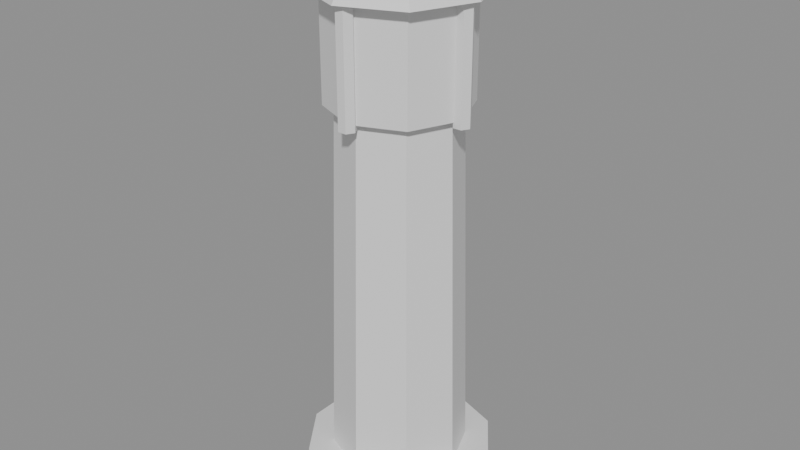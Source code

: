 # Source: PathBollard.blend  (saved by Blender 5.2.44; exported with 4.5.12 LTS)
import bpy
from mathutils import Matrix  # noqa: F401  (used for matrix-valued properties, if any)

bpy.ops.wm.read_factory_settings(use_empty=True)
scene = bpy.context.scene
scene.name = 'Scene'

# ---- materials (node trees are filled in below, after node groups)
mat_streetlightpalette = bpy.data.materials.new('StreetLightPalette')
mat_streetlightpalette.roughness = 0.5
mat_streetlightglow = bpy.data.materials.new('StreetLightGlow')
mat_streetlightglow.roughness = 0.5
mat_streetlightsnow = bpy.data.materials.new('StreetLightSnow')
mat_streetlightsnow.roughness = 0.5

# ---- material node trees
mat_streetlightpalette.use_nodes = True; mat_streetlightpalette.node_tree.nodes.clear()
_N = mat_streetlightpalette.node_tree.nodes; _L = mat_streetlightpalette.node_tree.links
n0 = _N.new('ShaderNodeBsdfPrincipled'); n0.name = 'Principled BSDF'; n0.location = (-200, 100)
n0.inputs[10].default_value = 0.005
n1 = _N.new('ShaderNodeOutputMaterial'); n1.name = 'Material Output'; n1.location = (200, 100)
n2 = _N.new('ShaderNodeNormalMap'); n2.name = 'Normal Map'; n2.location = (-600, -600)
n2.label = 'Normal/Map'
n2.width = 160
n2.inputs[0].default_value = 0.0
_L.new(n0.outputs[0], n1.inputs[0])
_L.new(n2.outputs[0], n0.inputs[5])
n1.is_active_output = True
mat_streetlightglow.use_nodes = True; mat_streetlightglow.node_tree.nodes.clear()
_N = mat_streetlightglow.node_tree.nodes; _L = mat_streetlightglow.node_tree.links
n0 = _N.new('ShaderNodeBsdfPrincipled'); n0.name = 'Principled BSDF'; n0.location = (-200, 100)
n0.inputs[10].default_value = 0.005
n1 = _N.new('ShaderNodeOutputMaterial'); n1.name = 'Material Output'; n1.location = (200, 100)
n2 = _N.new('ShaderNodeNormalMap'); n2.name = 'Normal Map'; n2.location = (-600, -600)
n2.label = 'Normal/Map'
n2.width = 160
n2.inputs[0].default_value = 0.0
_L.new(n0.outputs[0], n1.inputs[0])
_L.new(n2.outputs[0], n0.inputs[5])
n1.is_active_output = True
mat_streetlightsnow.use_nodes = True; mat_streetlightsnow.node_tree.nodes.clear()
_N = mat_streetlightsnow.node_tree.nodes; _L = mat_streetlightsnow.node_tree.links
n0 = _N.new('ShaderNodeBsdfPrincipled'); n0.name = 'Principled BSDF'; n0.location = (-200, 100)
n0.inputs[10].default_value = 0.005
n1 = _N.new('ShaderNodeOutputMaterial'); n1.name = 'Material Output'; n1.location = (200, 100)
n2 = _N.new('ShaderNodeNormalMap'); n2.name = 'Normal Map'; n2.location = (-600, -600)
n2.label = 'Normal/Map'
n2.width = 160
n2.inputs[0].default_value = 0.0
_L.new(n0.outputs[0], n1.inputs[0])
_L.new(n2.outputs[0], n0.inputs[5])
n1.is_active_output = True

# ---- meshes
me_01_path_bollard___fixture_002 = bpy.data.meshes.new('01 Path Bollard | Fixture.002')
me_01_path_bollard___fixture_002.from_pydata([(0.0, 0.0, -0.18), (0.0, 0.09, -0.18), (0.1058, 0.0, -0.1456), (0.1058, 0.09, -0.1456), (0.1712, 0.0, -0.05562), (0.1712, 0.09, -0.05562), (0.1712, 0.0, 0.05562), (0.1712, 0.09, 0.05562), (0.1058, 0.0, 0.1456), (0.1058, 0.09, 0.1456), (0.0, 0.0, 0.18), (0.0, 0.09, 0.18), (-0.1058, 0.0, 0.1456), (-0.1058, 0.09, 0.1456), (-0.1712, 0.0, 0.05562), (-0.1712, 0.09, 0.05562), (-0.1712, 0.0, -0.05562), (-0.1712, 0.09, -0.05562), (-0.1058, 0.0, -0.1456), (-0.1058, 0.09, -0.1456), (0.0, 0.04, -0.13), (0.0, 0.8, -0.11), (0.09192, 0.04, -0.09192), (0.07778, 0.8, -0.07778), (0.13, 0.04, 0.0), (0.11, 0.8, 0.0), (0.09192, 0.04, 0.09192), (0.07778, 0.8, 0.07778), (0.0, 0.04, 0.13), (0.0, 0.8, 0.11), (-0.09192, 0.04, 0.09192), (-0.07778, 0.8, 0.07778), (-0.13, 0.04, 0.0), (-0.11, 0.8, 0.0), (-0.09192, 0.04, -0.09192), (-0.07778, 0.8, -0.07778), (0.114, 0.77, 0.0), (0.122, 0.77, 0.01386), (0.138, 0.77, 0.01386), (0.146, 0.77, 1.959e-18), (0.138, 0.77, -0.01386), (0.122, 0.77, -0.01386), (0.114, 0.99, 0.0), (0.122, 0.99, 0.01386), (0.138, 0.99, 0.01386), (0.146, 0.99, 1.959e-18), (0.138, 0.99, -0.01386), (0.122, 0.99, -0.01386), (-0.016, 0.77, -0.13), (-0.008, 0.77, -0.1161), (0.008, 0.77, -0.1161), (0.016, 0.77, -0.13), (0.008, 0.77, -0.1439), (-0.008, 0.77, -0.1439), (-0.016, 0.99, -0.13), (-0.008, 0.99, -0.1161), (0.008, 0.99, -0.1161), (0.016, 0.99, -0.13), (0.008, 0.99, -0.1439), (-0.008, 0.99, -0.1439), (-0.146, 0.77, -1.592e-17), (-0.138, 0.77, 0.01386), (-0.122, 0.77, 0.01386), (-0.114, 0.77, -1.396e-17), (-0.122, 0.77, -0.01386), (-0.138, 0.77, -0.01386), (-0.146, 0.99, -1.592e-17), (-0.138, 0.99, 0.01386), (-0.122, 0.99, 0.01386), (-0.114, 0.99, -1.396e-17), (-0.122, 0.99, -0.01386), (-0.138, 0.99, -0.01386), (-0.016, 0.77, 0.13), (-0.008, 0.77, 0.1439), (0.008, 0.77, 0.1439), (0.016, 0.77, 0.13), (0.008, 0.77, 0.1161), (-0.008, 0.77, 0.1161), (-0.016, 0.99, 0.13), (-0.008, 0.99, 0.1439), (0.008, 0.99, 0.1439), (0.016, 0.99, 0.13), (0.008, 0.99, 0.1161), (-0.008, 0.99, 0.1161), (0.0, 0.98, -0.16), (0.0, 1.07, -0.1), (0.1131, 0.98, -0.1131), (0.07071, 1.07, -0.07071), (0.16, 0.98, 0.0), (0.1, 1.07, 0.0), (0.1131, 0.98, 0.1131), (0.07071, 1.07, 0.07071), (0.0, 0.98, 0.16), (0.0, 1.07, 0.1), (-0.1131, 0.98, 0.1131), (-0.07071, 1.07, 0.07071), (-0.16, 0.98, 0.0), (-0.1, 1.07, 0.0), (-0.1131, 0.98, -0.1131), (-0.07071, 1.07, -0.07071)], [], [(0, 1, 3, 2), (2, 3, 5, 4), (4, 5, 7, 6), (6, 7, 9, 8), (8, 9, 11, 10), (10, 11, 13, 12), (12, 13, 15, 14), (14, 15, 17, 16), (3, 1, 19, 17, 15, 13, 11, 9, 7, 5), (16, 17, 19, 18), (18, 19, 1, 0), (0, 2, 4, 6, 8, 10, 12, 14, 16, 18), (20, 21, 23, 22), (22, 23, 25, 24), (24, 25, 27, 26), (26, 27, 29, 28), (28, 29, 31, 30), (30, 31, 33, 32), (23, 21, 35, 33, 31, 29, 27, 25), (32, 33, 35, 34), (34, 35, 21, 20), (20, 22, 24, 26, 28, 30, 32, 34), (36, 37, 43, 42), (37, 38, 44, 43), (38, 39, 45, 44), (39, 40, 46, 45), (40, 41, 47, 46), (41, 36, 42, 47), (41, 40, 39, 38, 37, 36), (42, 43, 44, 45, 46, 47), (48, 49, 55, 54), (49, 50, 56, 55), (50, 51, 57, 56), (51, 52, 58, 57), (52, 53, 59, 58), (53, 48, 54, 59), (53, 52, 51, 50, 49, 48), (54, 55, 56, 57, 58, 59), (60, 61, 67, 66), (61, 62, 68, 67), (62, 63, 69, 68), (63, 64, 70, 69), (64, 65, 71, 70), (65, 60, 66, 71), (65, 64, 63, 62, 61, 60), (66, 67, 68, 69, 70, 71), (72, 73, 79, 78), (73, 74, 80, 79), (74, 75, 81, 80), (75, 76, 82, 81), (76, 77, 83, 82), (77, 72, 78, 83), (77, 76, 75, 74, 73, 72), (78, 79, 80, 81, 82, 83), (84, 85, 87, 86), (86, 87, 89, 88), (88, 89, 91, 90), (90, 91, 93, 92), (92, 93, 95, 94), (94, 95, 97, 96), (87, 85, 99, 97, 95, 93, 91, 89), (96, 97, 99, 98), (98, 99, 85, 84), (84, 86, 88, 90, 92, 94, 96, 98)])
_uv = me_01_path_bollard___fixture_002.uv_layers.new(name='PaletteUV')
_uv.uv.foreach_set('vector', [0.03125, 0.5, 0.03125, 0.5, 0.03125, 0.5, 0.03125, 0.5, 0.03125, 0.5, 0.03125, 0.5, 0.03125, 0.5, 0.03125, 0.5, 0.03125, 0.5, 0.03125, 0.5, 0.03125, 0.5, 0.03125, 0.5, 0.03125, 0.5, 0.03125, 0.5, 0.03125, 0.5, 0.03125, 0.5, 0.03125, 0.5, 0.03125, 0.5, 0.03125, 0.5, 0.03125, 0.5, 0.03125, 0.5, 0.03125, 0.5, 0.03125, 0.5, 0.03125, 0.5, 0.03125, 0.5, 0.03125, 0.5, 0.03125, 0.5, 0.03125, 0.5, 0.03125, 0.5, 0.03125, 0.5, 0.03125, 0.5, 0.03125, 0.5, 0.03125, 0.5, 0.03125, 0.5, 0.03125, 0.5, 0.03125, 0.5, 0.03125, 0.5, 0.03125, 0.5, 0.03125, 0.5, 0.03125, 0.5, 0.03125, 0.5, 0.03125, 0.5, 0.03125, 0.5, 0.03125, 0.5, 0.03125, 0.5, 0.03125, 0.5, 0.03125, 0.5, 0.03125, 0.5, 0.03125, 0.5, 0.03125, 0.5, 0.03125, 0.5, 0.03125, 0.5, 0.03125, 0.5, 0.03125, 0.5, 0.03125, 0.5, 0.03125, 0.5, 0.03125, 0.5, 0.03125, 0.5, 0.03125, 0.5, 0.03125, 0.5, 0.03125, 0.5, 0.03125, 0.5, 0.03125, 0.5, 0.03125, 0.5, 0.03125, 0.5, 0.03125, 0.5, 0.03125, 0.5, 0.03125, 0.5, 0.03125, 0.5, 0.03125, 0.5, 0.03125, 0.5, 0.03125, 0.5, 0.03125, 0.5, 0.03125, 0.5, 0.03125, 0.5, 0.03125, 0.5, 0.03125, 0.5, 0.03125, 0.5, 0.03125, 0.5, 0.03125, 0.5, 0.03125, 0.5, 0.03125, 0.5, 0.03125, 0.5, 0.03125, 0.5, 0.03125, 0.5, 0.03125, 0.5, 0.03125, 0.5, 0.03125, 0.5, 0.03125, 0.5, 0.03125, 0.5, 0.03125, 0.5, 0.03125, 0.5, 0.03125, 0.5, 0.03125, 0.5, 0.03125, 0.5, 0.03125, 0.5, 0.03125, 0.5, 0.03125, 0.5, 0.03125, 0.5, 0.03125, 0.5, 0.03125, 0.5, 0.03125, 0.5, 0.03125, 0.5, 0.03125, 0.5, 0.03125, 0.5, 0.03125, 0.5, 0.03125, 0.5, 0.03125, 0.5, 0.03125, 0.5, 0.03125, 0.5, 0.03125, 0.5, 0.03125, 0.5, 0.03125, 0.5, 0.03125, 0.5, 0.03125, 0.5, 0.03125, 0.5, 0.03125, 0.5, 0.03125, 0.5, 0.03125, 0.5, 0.03125, 0.5, 0.03125, 0.5, 0.03125, 0.5, 0.03125, 0.5, 0.03125, 0.5, 0.03125, 0.5, 0.03125, 0.5, 0.03125, 0.5, 0.03125, 0.5, 0.03125, 0.5, 0.03125, 0.5, 0.03125, 0.5, 0.03125, 0.5, 0.03125, 0.5, 0.03125, 0.5, 0.03125, 0.5, 0.03125, 0.5, 0.03125, 0.5, 0.03125, 0.5, 0.03125, 0.5, 0.03125, 0.5, 0.03125, 0.5, 0.03125, 0.5, 0.03125, 0.5, 0.03125, 0.5, 0.03125, 0.5, 0.03125, 0.5, 0.03125, 0.5, 0.03125, 0.5, 0.03125, 0.5, 0.03125, 0.5, 0.03125, 0.5, 0.03125, 0.5, 0.03125, 0.5, 0.03125, 0.5, 0.03125, 0.5, 0.03125, 0.5, 0.03125, 0.5, 0.03125, 0.5, 0.03125, 0.5, 0.03125, 0.5, 0.03125, 0.5, 0.03125, 0.5, 0.03125, 0.5, 0.03125, 0.5, 0.03125, 0.5, 0.03125, 0.5, 0.03125, 0.5, 0.03125, 0.5, 0.03125, 0.5, 0.03125, 0.5, 0.03125, 0.5, 0.03125, 0.5, 0.03125, 0.5, 0.03125, 0.5, 0.03125, 0.5, 0.03125, 0.5, 0.03125, 0.5, 0.03125, 0.5, 0.03125, 0.5, 0.03125, 0.5, 0.03125, 0.5, 0.03125, 0.5, 0.03125, 0.5, 0.03125, 0.5, 0.03125, 0.5, 0.03125, 0.5, 0.03125, 0.5, 0.03125, 0.5, 0.03125, 0.5, 0.03125, 0.5, 0.03125, 0.5, 0.03125, 0.5, 0.03125, 0.5, 0.03125, 0.5, 0.03125, 0.5, 0.03125, 0.5, 0.03125, 0.5, 0.03125, 0.5, 0.03125, 0.5, 0.03125, 0.5, 0.03125, 0.5, 0.03125, 0.5, 0.03125, 0.5, 0.03125, 0.5, 0.03125, 0.5, 0.03125, 0.5, 0.03125, 0.5, 0.03125, 0.5, 0.03125, 0.5, 0.03125, 0.5, 0.03125, 0.5, 0.03125, 0.5, 0.03125, 0.5, 0.03125, 0.5, 0.03125, 0.5, 0.03125, 0.5, 0.03125, 0.5, 0.03125, 0.5, 0.03125, 0.5, 0.03125, 0.5, 0.03125, 0.5, 0.03125, 0.5, 0.03125, 0.5, 0.03125, 0.5, 0.03125, 0.5, 0.03125, 0.5, 0.03125, 0.5, 0.03125, 0.5, 0.03125, 0.5, 0.03125, 0.5, 0.03125, 0.5, 0.03125, 0.5, 0.03125, 0.5, 0.03125, 0.5, 0.03125, 0.5, 0.03125, 0.5, 0.03125, 0.5, 0.03125, 0.5, 0.03125, 0.5, 0.03125, 0.5, 0.03125, 0.5, 0.03125, 0.5, 0.03125, 0.5, 0.03125, 0.5, 0.03125, 0.5, 0.03125, 0.5, 0.03125, 0.5, 0.03125, 0.5, 0.03125, 0.5, 0.03125, 0.5, 0.03125, 0.5, 0.03125, 0.5, 0.03125, 0.5, 0.03125, 0.5, 0.03125, 0.5, 0.03125, 0.5, 0.03125, 0.5, 0.03125, 0.5, 0.03125, 0.5, 0.03125, 0.5, 0.03125, 0.5, 0.03125, 0.5, 0.03125, 0.5, 0.03125, 0.5, 0.03125, 0.5, 0.03125, 0.5, 0.03125, 0.5, 0.03125, 0.5, 0.03125, 0.5, 0.03125, 0.5, 0.03125, 0.5, 0.03125, 0.5, 0.03125, 0.5, 0.03125, 0.5, 0.03125, 0.5, 0.03125, 0.5, 0.03125, 0.5, 0.03125, 0.5, 0.03125, 0.5, 0.03125, 0.5, 0.03125, 0.5, 0.03125, 0.5, 0.03125, 0.5, 0.03125, 0.5, 0.03125, 0.5, 0.03125, 0.5, 0.03125, 0.5, 0.03125, 0.5, 0.03125, 0.5, 0.03125, 0.5, 0.03125, 0.5, 0.03125, 0.5, 0.03125, 0.5, 0.03125, 0.5, 0.03125, 0.5, 0.03125, 0.5, 0.03125, 0.5, 0.03125, 0.5, 0.03125, 0.5, 0.03125, 0.5])
me_01_path_bollard___fixture_002.materials.append(mat_streetlightpalette)
me_01_path_bollard___fixture_002.update()
me_01_path_bollard___fixture_002.normals_split_custom_set([tuple(v) for v in zip(*[iter([0.309, 0.0, -0.9511, 0.309, 0.0, -0.9511, 0.309, 0.0, -0.9511, 0.309, 0.0, -0.9511, 0.809, 0.0, -0.5878, 0.809, 0.0, -0.5878, 0.809, 0.0, -0.5878, 0.809, 0.0, -0.5878, 1.0, 0.0, 0.0, 1.0, 0.0, 0.0, 1.0, 0.0, 0.0, 1.0, 0.0, 0.0, 0.809, 0.0, 0.5878, 0.809, 0.0, 0.5878, 0.809, 0.0, 0.5878, 0.809, 0.0, 0.5878, 0.309, 0.0, 0.9511, 0.309, 0.0, 0.9511, 0.309, 0.0, 0.9511, 0.309, 0.0, 0.9511, -0.309, 0.0, 0.9511, -0.309, 0.0, 0.9511, -0.309, 0.0, 0.9511, -0.309, 0.0, 0.9511, -0.809, 0.0, 0.5878, -0.809, 0.0, 0.5878, -0.809, 0.0, 0.5878, -0.809, 0.0, 0.5878, -1.0, 0.0, 0.0, -1.0, 0.0, 0.0, -1.0, 0.0, 0.0, -1.0, 0.0, 0.0, 0.0, 1.0, 0.0, 0.0, 1.0, 0.0, 0.0, 1.0, 0.0, 0.0, 1.0, 0.0, 0.0, 1.0, 0.0, 0.0, 1.0, 0.0, 0.0, 1.0, 0.0, 0.0, 1.0, 0.0, 0.0, 1.0, 0.0, 0.0, 1.0, 0.0, -0.809, 0.0, -0.5878, -0.809, 0.0, -0.5878, -0.809, 0.0, -0.5878, -0.809, 0.0, -0.5878, -0.309, 0.0, -0.9511, -0.309, 0.0, -0.9511, -0.309, 0.0, -0.9511, -0.309, 0.0, -0.9511, 0.0, -1.0, 0.0, 0.0, -1.0, 0.0, 0.0, -1.0, 0.0, 0.0, -1.0, 0.0, 0.0, -1.0, 0.0, 0.0, -1.0, 0.0, 0.0, -1.0, 0.0, 0.0, -1.0, 0.0, 0.0, -1.0, 0.0, 0.0, -1.0, 0.0, 0.3826, 0.02431, -0.9236, 0.3826, 0.02431, -0.9236, 0.3826, 0.02431, -0.9236, 0.3826, 0.02431, -0.9236, 0.9236, 0.02431, -0.3826, 0.9236, 0.02431, -0.3826, 0.9236, 0.02431, -0.3826, 0.9236, 0.02431, -0.3826, 0.9236, 0.02431, 0.3826, 0.9236, 0.02431, 0.3826, 0.9236, 0.02431, 0.3826, 0.9236, 0.02431, 0.3826, 0.3826, 0.02431, 0.9236, 0.3826, 0.02431, 0.9236, 0.3826, 0.02431, 0.9236, 0.3826, 0.02431, 0.9236, -0.3826, 0.02431, 0.9236, -0.3826, 0.02431, 0.9236, -0.3826, 0.02431, 0.9236, -0.3826, 0.02431, 0.9236, -0.9236, 0.02431, 0.3826, -0.9236, 0.02431, 0.3826, -0.9236, 0.02431, 0.3826, -0.9236, 0.02431, 0.3826, 0.0, 1.0, 2.177e-07, 0.0, 1.0, 2.177e-07, 0.0, 1.0, 2.177e-07, 0.0, 1.0, 2.177e-07, 0.0, 1.0, 2.177e-07, 0.0, 1.0, 2.177e-07, 0.0, 1.0, 2.177e-07, 0.0, 1.0, 2.177e-07, -0.9236, 0.02431, -0.3826, -0.9236, 0.02431, -0.3826, -0.9236, 0.02431, -0.3826, -0.9236, 0.02431, -0.3826, -0.3826, 0.02431, -0.9236, -0.3826, 0.02431, -0.9236, -0.3826, 0.02431, -0.9236, -0.3826, 0.02431, -0.9236, 0.0, -1.0, 0.0, 0.0, -1.0, 0.0, 0.0, -1.0, 0.0, 0.0, -1.0, 0.0, 0.0, -1.0, 0.0, 0.0, -1.0, 0.0, 0.0, -1.0, 0.0, 0.0, -1.0, 0.0, -0.866, 0.0, 0.5, -0.866, 0.0, 0.5, -0.866, 0.0, 0.5, -0.866, 0.0, 0.5, 0.0, 0.0, 1.0, 0.0, 0.0, 1.0, 0.0, 0.0, 1.0, 0.0, 0.0, 1.0, 0.866, 0.0, 0.5, 0.866, 0.0, 0.5, 0.866, 0.0, 0.5, 0.866, 0.0, 0.5, 0.866, 0.0, -0.5, 0.866, 0.0, -0.5, 0.866, 0.0, -0.5, 0.866, 0.0, -0.5, 0.0, 0.0, -1.0, 0.0, 0.0, -1.0, 0.0, 0.0, -1.0, 0.0, 0.0, -1.0, -0.866, 0.0, -0.5, -0.866, 0.0, -0.5, -0.866, 0.0, -0.5, -0.866, 0.0, -0.5, 0.0, -1.0, -7.001e-07, 0.0, -1.0, -7.001e-07, 0.0, -1.0, -7.001e-07, 0.0, -1.0, -7.001e-07, 0.0, -1.0, -7.001e-07, 0.0, -1.0, -7.001e-07, 0.0, 1.0, -2.801e-06, 0.0, 1.0, -2.801e-06, 0.0, 1.0, -2.801e-06, 0.0, 1.0, -2.801e-06, 0.0, 1.0, -2.801e-06, 0.0, 1.0, -2.801e-06, -0.866, 0.0, 0.5, -0.866, 0.0, 0.5, -0.866, 0.0, 0.5, -0.866, 0.0, 0.5, 0.0, 0.0, 1.0, 0.0, 0.0, 1.0, 0.0, 0.0, 1.0, 0.0, 0.0, 1.0, 0.866, 0.0, 0.5, 0.866, 0.0, 0.5, 0.866, 0.0, 0.5, 0.866, 0.0, 0.5, 0.866, 0.0, -0.5, 0.866, 0.0, -0.5, 0.866, 0.0, -0.5, 0.866, 0.0, -0.5, 0.0, 0.0, -1.0, 0.0, 0.0, -1.0, 0.0, 0.0, -1.0, 0.0, 0.0, -1.0, -0.866, 0.0, -0.5, -0.866, 0.0, -0.5, -0.866, 0.0, -0.5, -0.866, 0.0, -0.5, 0.0, -1.0, 0.0, 0.0, -1.0, 0.0, 0.0, -1.0, 0.0, 0.0, -1.0, 0.0, 0.0, -1.0, 0.0, 0.0, -1.0, 0.0, 0.0, 1.0, 0.0, 0.0, 1.0, 0.0, 0.0, 1.0, 0.0, 0.0, 1.0, 0.0, 0.0, 1.0, 0.0, 0.0, 1.0, 0.0, -0.866, 0.0, 0.5, -0.866, 0.0, 0.5, -0.866, 0.0, 0.5, -0.866, 0.0, 0.5, 0.0, 0.0, 1.0, 0.0, 0.0, 1.0, 0.0, 0.0, 1.0, 0.0, 0.0, 1.0, 0.866, 0.0, 0.5, 0.866, 0.0, 0.5, 0.866, 0.0, 0.5, 0.866, 0.0, 0.5, 0.866, 0.0, -0.5, 0.866, 0.0, -0.5, 0.866, 0.0, -0.5, 0.866, 0.0, -0.5, 0.0, 0.0, -1.0, 0.0, 0.0, -1.0, 0.0, 0.0, -1.0, 0.0, 0.0, -1.0, -0.866, 0.0, -0.5, -0.866, 0.0, -0.5, -0.866, 0.0, -0.5, -0.866, 0.0, -0.5, 0.0, -1.0, -7.001e-07, 0.0, -1.0, -7.001e-07, 0.0, -1.0, -7.001e-07, 0.0, -1.0, -7.001e-07, 0.0, -1.0, -7.001e-07, 0.0, -1.0, -7.001e-07, 0.0, 1.0, -2.801e-06, 0.0, 1.0, -2.801e-06, 0.0, 1.0, -2.801e-06, 0.0, 1.0, -2.801e-06, 0.0, 1.0, -2.801e-06, 0.0, 1.0, -2.801e-06, -0.866, 0.0, 0.5, -0.866, 0.0, 0.5, -0.866, 0.0, 0.5, -0.866, 0.0, 0.5, 0.0, 0.0, 1.0, 0.0, 0.0, 1.0, 0.0, 0.0, 1.0, 0.0, 0.0, 1.0, 0.866, 0.0, 0.5, 0.866, 0.0, 0.5, 0.866, 0.0, 0.5, 0.866, 0.0, 0.5, 0.866, 0.0, -0.5, 0.866, 0.0, -0.5, 0.866, 0.0, -0.5, 0.866, 0.0, -0.5, 0.0, 0.0, -1.0, 0.0, 0.0, -1.0, 0.0, 0.0, -1.0, 0.0, 0.0, -1.0, -0.866, 0.0, -0.5, -0.866, 0.0, -0.5, -0.866, 0.0, -0.5, -0.866, 0.0, -0.5, 0.0, -1.0, 0.0, 0.0, -1.0, 0.0, 0.0, -1.0, 0.0, 0.0, -1.0, 0.0, 0.0, -1.0, 0.0, 0.0, -1.0, 0.0, 0.0, 1.0, 0.0, 0.0, 1.0, 0.0, 0.0, 1.0, 0.0, 0.0, 1.0, 0.0, 0.0, 1.0, 0.0, 0.0, 1.0, 0.0, 0.3258, 0.5244, -0.7866, 0.3258, 0.5244, -0.7866, 0.3258, 0.5244, -0.7866, 0.3258, 0.5244, -0.7866, 0.7866, 0.5244, -0.3258, 0.7866, 0.5244, -0.3258, 0.7866, 0.5244, -0.3258, 0.7866, 0.5244, -0.3258, 0.7866, 0.5244, 0.3258, 0.7866, 0.5244, 0.3258, 0.7866, 0.5244, 0.3258, 0.7866, 0.5244, 0.3258, 0.3258, 0.5244, 0.7866, 0.3258, 0.5244, 0.7866, 0.3258, 0.5244, 0.7866, 0.3258, 0.5244, 0.7866, -0.3258, 0.5244, 0.7866, -0.3258, 0.5244, 0.7866, -0.3258, 0.5244, 0.7866, -0.3258, 0.5244, 0.7866, -0.7866, 0.5244, 0.3258, -0.7866, 0.5244, 0.3258, -0.7866, 0.5244, 0.3258, -0.7866, 0.5244, 0.3258, 0.0, 1.0, 0.0, 0.0, 1.0, 0.0, 0.0, 1.0, 0.0, 0.0, 1.0, 0.0, 0.0, 1.0, 0.0, 0.0, 1.0, 0.0, 0.0, 1.0, 0.0, 0.0, 1.0, 0.0, -0.7866, 0.5244, -0.3258, -0.7866, 0.5244, -0.3258, -0.7866, 0.5244, -0.3258, -0.7866, 0.5244, -0.3258, -0.3258, 0.5244, -0.7866, -0.3258, 0.5244, -0.7866, -0.3258, 0.5244, -0.7866, -0.3258, 0.5244, -0.7866, 0.0, -1.0, -2.058e-07, 0.0, -1.0, -2.058e-07, 0.0, -1.0, -2.058e-07, 0.0, -1.0, -2.058e-07, 0.0, -1.0, -2.058e-07, 0.0, -1.0, -2.058e-07, 0.0, -1.0, -2.058e-07, 0.0, -1.0, -2.058e-07])] * 3)])
me_01_path_bollard___fixture_003 = bpy.data.meshes.new('01 Path Bollard | Fixture.003')
me_01_path_bollard___fixture_003.from_pydata([(0.0, 0.78, -0.13), (0.0, 0.98, -0.13), (0.09192, 0.78, -0.09192), (0.09192, 0.98, -0.09192), (0.13, 0.78, 0.0), (0.13, 0.98, 0.0), (0.09192, 0.78, 0.09192), (0.09192, 0.98, 0.09192), (0.0, 0.78, 0.13), (0.0, 0.98, 0.13), (-0.09192, 0.78, 0.09192), (-0.09192, 0.98, 0.09192), (-0.13, 0.78, 0.0), (-0.13, 0.98, 0.0), (-0.09192, 0.78, -0.09192), (-0.09192, 0.98, -0.09192)], [], [(0, 1, 3, 2), (2, 3, 5, 4), (4, 5, 7, 6), (6, 7, 9, 8), (8, 9, 11, 10), (10, 11, 13, 12), (3, 1, 15, 13, 11, 9, 7, 5), (12, 13, 15, 14), (14, 15, 1, 0), (0, 2, 4, 6, 8, 10, 12, 14)])
_uv = me_01_path_bollard___fixture_003.uv_layers.new(name='PaletteUV')
_uv.uv.foreach_set('vector', [0.3438, 0.5, 0.3438, 0.5, 0.3438, 0.5, 0.3438, 0.5, 0.3438, 0.5, 0.3438, 0.5, 0.3438, 0.5, 0.3438, 0.5, 0.3438, 0.5, 0.3438, 0.5, 0.3438, 0.5, 0.3438, 0.5, 0.3438, 0.5, 0.3438, 0.5, 0.3438, 0.5, 0.3438, 0.5, 0.3438, 0.5, 0.3438, 0.5, 0.3438, 0.5, 0.3438, 0.5, 0.3438, 0.5, 0.3438, 0.5, 0.3438, 0.5, 0.3438, 0.5, 0.3438, 0.5, 0.3438, 0.5, 0.3438, 0.5, 0.3438, 0.5, 0.3438, 0.5, 0.3438, 0.5, 0.3438, 0.5, 0.3438, 0.5, 0.3438, 0.5, 0.3438, 0.5, 0.3438, 0.5, 0.3438, 0.5, 0.3438, 0.5, 0.3438, 0.5, 0.3438, 0.5, 0.3438, 0.5, 0.3438, 0.5, 0.3438, 0.5, 0.3438, 0.5, 0.3438, 0.5, 0.3438, 0.5, 0.3438, 0.5, 0.3438, 0.5, 0.3438, 0.5])
me_01_path_bollard___fixture_003.materials.append(mat_streetlightglow)
me_01_path_bollard___fixture_003.update()
me_01_path_bollard___fixture_003.normals_split_custom_set([tuple(v) for v in zip(*[iter([0.3827, 0.0, -0.9239, 0.3827, 0.0, -0.9239, 0.3827, 0.0, -0.9239, 0.3827, 0.0, -0.9239, 0.9239, 0.0, -0.3827, 0.9239, 0.0, -0.3827, 0.9239, 0.0, -0.3827, 0.9239, 0.0, -0.3827, 0.9239, 0.0, 0.3827, 0.9239, 0.0, 0.3827, 0.9239, 0.0, 0.3827, 0.9239, 0.0, 0.3827, 0.3827, 0.0, 0.9239, 0.3827, 0.0, 0.9239, 0.3827, 0.0, 0.9239, 0.3827, 0.0, 0.9239, -0.3827, 0.0, 0.9239, -0.3827, 0.0, 0.9239, -0.3827, 0.0, 0.9239, -0.3827, 0.0, 0.9239, -0.9239, 0.0, 0.3827, -0.9239, 0.0, 0.3827, -0.9239, 0.0, 0.3827, -0.9239, 0.0, 0.3827, 0.0, 1.0, -7.793e-08, 0.0, 1.0, -7.793e-08, 0.0, 1.0, -7.793e-08, 0.0, 1.0, -7.793e-08, 0.0, 1.0, -7.793e-08, 0.0, 1.0, -7.793e-08, 0.0, 1.0, -7.793e-08, 0.0, 1.0, -7.793e-08, -0.9239, 0.0, -0.3827, -0.9239, 0.0, -0.3827, -0.9239, 0.0, -0.3827, -0.9239, 0.0, -0.3827, -0.3827, 0.0, -0.9239, -0.3827, 0.0, -0.9239, -0.3827, 0.0, -0.9239, -0.3827, 0.0, -0.9239, 0.0, -1.0, 0.0, 0.0, -1.0, 0.0, 0.0, -1.0, 0.0, 0.0, -1.0, 0.0, 0.0, -1.0, 0.0, 0.0, -1.0, 0.0, 0.0, -1.0, 0.0, 0.0, -1.0, 0.0])] * 3)])
me_01_path_bollard___snow_002 = bpy.data.meshes.new('01 Path Bollard | Snow.002')
me_01_path_bollard___snow_002.from_pydata([(0.0, 1.06, -0.15), (0.0, 1.1, -0.09), (0.1061, 1.06, -0.1061), (0.06364, 1.1, -0.06364), (0.15, 1.06, 0.0), (0.09, 1.1, 0.0), (0.1061, 1.06, 0.1061), (0.06364, 1.1, 0.06364), (0.0, 1.06, 0.15), (0.0, 1.1, 0.09), (-0.1061, 1.06, 0.1061), (-0.06364, 1.1, 0.06364), (-0.15, 1.06, 0.0), (-0.09, 1.1, 0.0), (-0.1061, 1.06, -0.1061), (-0.06364, 1.1, -0.06364)], [], [(0, 1, 3, 2), (2, 3, 5, 4), (4, 5, 7, 6), (6, 7, 9, 8), (8, 9, 11, 10), (10, 11, 13, 12), (3, 1, 15, 13, 11, 9, 7, 5), (12, 13, 15, 14), (14, 15, 1, 0), (0, 2, 4, 6, 8, 10, 12, 14)])
_uv = me_01_path_bollard___snow_002.uv_layers.new(name='PaletteUV')
_uv.uv.foreach_set('vector', [0.2812, 0.5, 0.2812, 0.5, 0.2812, 0.5, 0.2812, 0.5, 0.2812, 0.5, 0.2812, 0.5, 0.2812, 0.5, 0.2812, 0.5, 0.2812, 0.5, 0.2812, 0.5, 0.2812, 0.5, 0.2812, 0.5, 0.2812, 0.5, 0.2812, 0.5, 0.2812, 0.5, 0.2812, 0.5, 0.2812, 0.5, 0.2812, 0.5, 0.2812, 0.5, 0.2812, 0.5, 0.2812, 0.5, 0.2812, 0.5, 0.2812, 0.5, 0.2812, 0.5, 0.2812, 0.5, 0.2812, 0.5, 0.2812, 0.5, 0.2812, 0.5, 0.2812, 0.5, 0.2812, 0.5, 0.2812, 0.5, 0.2812, 0.5, 0.2812, 0.5, 0.2812, 0.5, 0.2812, 0.5, 0.2812, 0.5, 0.2812, 0.5, 0.2812, 0.5, 0.2812, 0.5, 0.2812, 0.5, 0.2812, 0.5, 0.2812, 0.5, 0.2812, 0.5, 0.2812, 0.5, 0.2812, 0.5, 0.2812, 0.5, 0.2812, 0.5, 0.2812, 0.5])
me_01_path_bollard___snow_002.materials.append(mat_streetlightsnow)
me_01_path_bollard___snow_002.update()
me_01_path_bollard___snow_002.normals_split_custom_set([tuple(v) for v in zip(*[iter([0.2239, 0.8109, -0.5406, 0.2239, 0.8109, -0.5406, 0.2239, 0.8109, -0.5406, 0.2239, 0.8109, -0.5406, 0.5406, 0.8109, -0.2239, 0.5406, 0.8109, -0.2239, 0.5406, 0.8109, -0.2239, 0.5406, 0.8109, -0.2239, 0.5406, 0.8109, 0.2239, 0.5406, 0.8109, 0.2239, 0.5406, 0.8109, 0.2239, 0.5406, 0.8109, 0.2239, 0.2239, 0.8109, 0.5406, 0.2239, 0.8109, 0.5406, 0.2239, 0.8109, 0.5406, 0.2239, 0.8109, 0.5406, -0.2239, 0.8109, 0.5406, -0.2239, 0.8109, 0.5406, -0.2239, 0.8109, 0.5406, -0.2239, 0.8109, 0.5406, -0.5406, 0.8109, 0.2239, -0.5406, 0.8109, 0.2239, -0.5406, 0.8109, 0.2239, -0.5406, 0.8109, 0.2239, 0.0, 1.0, -4.065e-07, 0.0, 1.0, -4.065e-07, 0.0, 1.0, -4.065e-07, 0.0, 1.0, -4.065e-07, 0.0, 1.0, -4.065e-07, 0.0, 1.0, -4.065e-07, 0.0, 1.0, -4.065e-07, 0.0, 1.0, -4.065e-07, -0.5406, 0.8109, -0.2239, -0.5406, 0.8109, -0.2239, -0.5406, 0.8109, -0.2239, -0.5406, 0.8109, -0.2239, -0.2239, 0.8109, -0.5406, -0.2239, 0.8109, -0.5406, -0.2239, 0.8109, -0.5406, -0.2239, 0.8109, -0.5406, 0.0, -1.0, 2.341e-07, 0.0, -1.0, 2.341e-07, 0.0, -1.0, 2.341e-07, 0.0, -1.0, 2.341e-07, 0.0, -1.0, 2.341e-07, 0.0, -1.0, 2.341e-07, 0.0, -1.0, 2.341e-07, 0.0, -1.0, 2.341e-07])] * 3)])

# ---- objects
ob_basisx = bpy.data.objects.new('BasisX', None)
ob_basisy = bpy.data.objects.new('BasisY', None)
ob_basisz = bpy.data.objects.new('BasisZ', None)
ob_frame = bpy.data.objects.new('Frame', me_01_path_bollard___fixture_002)
ob_luminous = bpy.data.objects.new('Luminous', me_01_path_bollard___fixture_003)
ob_snowcap = bpy.data.objects.new('SnowCap', me_01_path_bollard___snow_002)

# ---- transforms, parenting, visibility, modifiers, constraints
ob_basisx.location = (1.0, 0.0, 0.0)
ob_basisx.rotation_euler = (1.571, -0.0, 0.0)
ob_basisx.color = (0.8, 0.8, 0.8, 1.0)
ob_basisy.location = (0.0, 1.0, 0.0)
ob_basisy.rotation_euler = (1.571, -0.0, 0.0)
ob_basisy.color = (0.8, 0.8, 0.8, 1.0)
ob_basisz.location = (0.0, 0.0, 1.0)
ob_basisz.rotation_euler = (1.571, -0.0, 0.0)
ob_basisz.color = (0.8, 0.8, 0.8, 1.0)
ob_frame.location = (0.0, 0.0, 0.0)
ob_frame.rotation_euler = (1.571, -0.0, 0.0)
ob_frame.color = (0.8, 0.8, 0.8, 1.0)
ob_luminous.location = (0.0, 0.0, 0.0)
ob_luminous.rotation_euler = (1.571, -0.0, 0.0)
ob_luminous.color = (0.8, 0.8, 0.8, 1.0)
ob_snowcap.location = (0.0, 0.0, 0.0)
ob_snowcap.rotation_euler = (1.571, -0.0, 0.0)
ob_snowcap.color = (0.8, 0.8, 0.8, 1.0)

# ---- collection membership
scene.collection.objects.link(ob_basisx)
scene.collection.objects.link(ob_basisy)
scene.collection.objects.link(ob_basisz)
scene.collection.objects.link(ob_frame)
scene.collection.objects.link(ob_luminous)
scene.collection.objects.link(ob_snowcap)

# ---- scene / render settings (as saved in the file)
scene.frame_start = 1; scene.frame_end = 250; scene.frame_set(1)
scene.render.engine = 'BLENDER_EEVEE_NEXT'
scene.render.bake_bias = 0.0
scene.render.bake_samples = 0
scene.render.compositor_device = 'GPU'
scene.eevee.use_volume_custom_range = False
scene.eevee.fast_gi_thickness_near = 0.1
scene.eevee.fast_gi_thickness_far = 0.0
scene.eevee.ray_tracing_options.screen_trace_thickness = 0.1
bpy.context.view_layer.update()

# ---- added for rendering (the .blend has no active camera and no usable light): camera, sun + grey world if the file has none
cam_auto = bpy.data.cameras.new('AutoCamera')
cam_auto.lens = 50.0
cam_auto.sensor_width = 36.0
cam_auto.clip_end = 1000.0
ob_auto_camera = bpy.data.objects.new('AutoCamera', cam_auto)
scene.collection.objects.link(ob_auto_camera)
ob_auto_camera.location = (1.11674, -1.34008, 1.44339)
ob_auto_camera.rotation_euler = (1.09748, -7.21219e-08, 0.694738)
scene.camera = ob_auto_camera
light_auto_sun = bpy.data.lights.new('AutoSun', 'SUN')
light_auto_sun.energy = 3.0
light_auto_sun.angle = 0.0523599
ob_auto_sun = bpy.data.objects.new('AutoSun', light_auto_sun)
scene.collection.objects.link(ob_auto_sun)
ob_auto_sun.rotation_euler = (0.872665, 0.174533, 0.523599)
if scene.world is None:
    world_auto = bpy.data.worlds.new('AutoWorld')
    world_auto.color = (0.3, 0.3, 0.3)
    scene.world = world_auto
bpy.context.view_layer.update()
